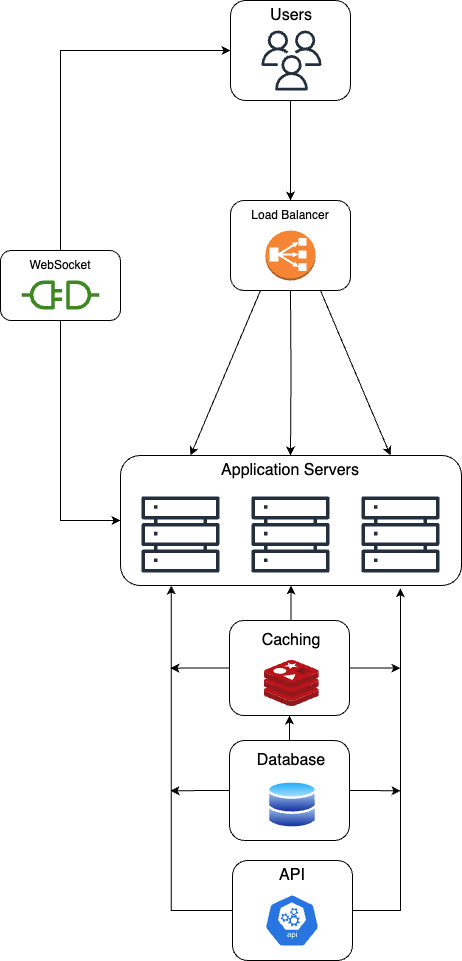

The diagram above was exported from draw.io. Its source (the exported page's mxGraphModel, read from the mxfile embedded in the PNG):
<mxGraphModel dx="1368" dy="873" grid="1" gridSize="10" guides="1" tooltips="1" connect="1" arrows="1" fold="1" page="1" pageScale="1" pageWidth="850" pageHeight="1100" math="0" shadow="0">
  <root>
    <mxCell id="0" />
    <mxCell id="1" parent="0" />
    <mxCell id="h3DW5upsH1YpDDjc8FEw-51" style="edgeStyle=orthogonalEdgeStyle;rounded=0;orthogonalLoop=1;jettySize=auto;html=1;exitX=1;exitY=0.5;exitDx=0;exitDy=0;entryX=0.821;entryY=1.021;entryDx=0;entryDy=0;entryPerimeter=0;" edge="1" parent="1" source="h3DW5upsH1YpDDjc8FEw-41" target="h3DW5upsH1YpDDjc8FEw-4">
      <mxGeometry relative="1" as="geometry">
        <mxPoint x="510" y="690" as="targetPoint" />
        <Array as="points">
          <mxPoint x="510" y="940" />
        </Array>
      </mxGeometry>
    </mxCell>
    <mxCell id="h3DW5upsH1YpDDjc8FEw-54" style="edgeStyle=orthogonalEdgeStyle;rounded=0;orthogonalLoop=1;jettySize=auto;html=1;exitX=0;exitY=0.5;exitDx=0;exitDy=0;entryX=0.149;entryY=1;entryDx=0;entryDy=0;entryPerimeter=0;" edge="1" parent="1" source="h3DW5upsH1YpDDjc8FEw-41" target="h3DW5upsH1YpDDjc8FEw-4">
      <mxGeometry relative="1" as="geometry" />
    </mxCell>
    <mxCell id="h3DW5upsH1YpDDjc8FEw-41" value="" style="rounded=1;whiteSpace=wrap;html=1;" vertex="1" parent="1">
      <mxGeometry x="342" y="890" width="120" height="100" as="geometry" />
    </mxCell>
    <mxCell id="h3DW5upsH1YpDDjc8FEw-50" style="edgeStyle=orthogonalEdgeStyle;rounded=0;orthogonalLoop=1;jettySize=auto;html=1;exitX=0.5;exitY=0;exitDx=0;exitDy=0;entryX=0.5;entryY=1;entryDx=0;entryDy=0;" edge="1" parent="1" source="h3DW5upsH1YpDDjc8FEw-37" target="h3DW5upsH1YpDDjc8FEw-30">
      <mxGeometry relative="1" as="geometry" />
    </mxCell>
    <mxCell id="h3DW5upsH1YpDDjc8FEw-53" style="edgeStyle=orthogonalEdgeStyle;rounded=0;orthogonalLoop=1;jettySize=auto;html=1;exitX=1;exitY=0.5;exitDx=0;exitDy=0;" edge="1" parent="1" source="h3DW5upsH1YpDDjc8FEw-37">
      <mxGeometry relative="1" as="geometry">
        <mxPoint x="510" y="820.3333333333333" as="targetPoint" />
      </mxGeometry>
    </mxCell>
    <mxCell id="h3DW5upsH1YpDDjc8FEw-55" style="edgeStyle=orthogonalEdgeStyle;rounded=0;orthogonalLoop=1;jettySize=auto;html=1;exitX=0;exitY=0.5;exitDx=0;exitDy=0;" edge="1" parent="1" source="h3DW5upsH1YpDDjc8FEw-37">
      <mxGeometry relative="1" as="geometry">
        <mxPoint x="280" y="820.3333333333333" as="targetPoint" />
      </mxGeometry>
    </mxCell>
    <mxCell id="h3DW5upsH1YpDDjc8FEw-37" value="" style="rounded=1;whiteSpace=wrap;html=1;" vertex="1" parent="1">
      <mxGeometry x="339" y="770" width="120" height="100" as="geometry" />
    </mxCell>
    <mxCell id="h3DW5upsH1YpDDjc8FEw-24" value="" style="rounded=1;whiteSpace=wrap;html=1;" vertex="1" parent="1">
      <mxGeometry x="340" y="230" width="120" height="90" as="geometry" />
    </mxCell>
    <mxCell id="h3DW5upsH1YpDDjc8FEw-8" value="" style="rounded=1;whiteSpace=wrap;html=1;" vertex="1" parent="1">
      <mxGeometry x="340" y="30" width="120" height="100" as="geometry" />
    </mxCell>
    <mxCell id="h3DW5upsH1YpDDjc8FEw-4" value="" style="rounded=1;whiteSpace=wrap;html=1;" vertex="1" parent="1">
      <mxGeometry x="230" y="485" width="341" height="130" as="geometry" />
    </mxCell>
    <mxCell id="h3DW5upsH1YpDDjc8FEw-1" value="" style="sketch=0;outlineConnect=0;fontColor=#232F3E;gradientColor=none;fillColor=#232F3D;strokeColor=none;dashed=0;verticalLabelPosition=bottom;verticalAlign=top;align=center;html=1;fontSize=12;fontStyle=0;aspect=fixed;pointerEvents=1;shape=mxgraph.aws4.servers;" vertex="1" parent="1">
      <mxGeometry x="251" y="525" width="78" height="78" as="geometry" />
    </mxCell>
    <mxCell id="h3DW5upsH1YpDDjc8FEw-2" value="" style="sketch=0;outlineConnect=0;fontColor=#232F3E;gradientColor=none;fillColor=#232F3D;strokeColor=none;dashed=0;verticalLabelPosition=bottom;verticalAlign=top;align=center;html=1;fontSize=12;fontStyle=0;aspect=fixed;pointerEvents=1;shape=mxgraph.aws4.servers;" vertex="1" parent="1">
      <mxGeometry x="361" y="525" width="78" height="78" as="geometry" />
    </mxCell>
    <mxCell id="h3DW5upsH1YpDDjc8FEw-3" value="" style="sketch=0;outlineConnect=0;fontColor=#232F3E;gradientColor=none;fillColor=#232F3D;strokeColor=none;dashed=0;verticalLabelPosition=bottom;verticalAlign=top;align=center;html=1;fontSize=12;fontStyle=0;aspect=fixed;pointerEvents=1;shape=mxgraph.aws4.servers;" vertex="1" parent="1">
      <mxGeometry x="471" y="525" width="78" height="78" as="geometry" />
    </mxCell>
    <mxCell id="h3DW5upsH1YpDDjc8FEw-5" value="&lt;font style=&quot;font-size: 16px;&quot;&gt;Application Servers&lt;/font&gt;" style="text;strokeColor=none;align=center;fillColor=none;html=1;verticalAlign=middle;whiteSpace=wrap;rounded=0;" vertex="1" parent="1">
      <mxGeometry x="300" y="485" width="200" height="30" as="geometry" />
    </mxCell>
    <mxCell id="h3DW5upsH1YpDDjc8FEw-6" value="" style="sketch=0;outlineConnect=0;fontColor=#232F3E;gradientColor=none;fillColor=#232F3D;strokeColor=none;dashed=0;verticalLabelPosition=bottom;verticalAlign=top;align=center;html=1;fontSize=12;fontStyle=0;aspect=fixed;pointerEvents=1;shape=mxgraph.aws4.users;" vertex="1" parent="1">
      <mxGeometry x="371" y="60" width="60" height="60" as="geometry" />
    </mxCell>
    <mxCell id="h3DW5upsH1YpDDjc8FEw-7" value="&lt;font style=&quot;font-size: 16px;&quot;&gt;Users&lt;/font&gt;" style="text;strokeColor=none;align=center;fillColor=none;html=1;verticalAlign=middle;whiteSpace=wrap;rounded=0;" vertex="1" parent="1">
      <mxGeometry x="371" y="30" width="60" height="30" as="geometry" />
    </mxCell>
    <mxCell id="h3DW5upsH1YpDDjc8FEw-12" style="edgeStyle=orthogonalEdgeStyle;rounded=0;orthogonalLoop=1;jettySize=auto;html=1;entryX=0.5;entryY=0;entryDx=0;entryDy=0;" edge="1" parent="1" target="h3DW5upsH1YpDDjc8FEw-5">
      <mxGeometry relative="1" as="geometry">
        <mxPoint x="400" y="320" as="sourcePoint" />
      </mxGeometry>
    </mxCell>
    <mxCell id="h3DW5upsH1YpDDjc8FEw-10" value="" style="endArrow=classic;html=1;rounded=0;exitX=0.5;exitY=1;exitDx=0;exitDy=0;entryX=0.5;entryY=0;entryDx=0;entryDy=0;" edge="1" parent="1" source="h3DW5upsH1YpDDjc8FEw-8" target="h3DW5upsH1YpDDjc8FEw-23">
      <mxGeometry width="50" height="50" relative="1" as="geometry">
        <mxPoint x="300" y="360" as="sourcePoint" />
        <mxPoint x="400" y="250" as="targetPoint" />
      </mxGeometry>
    </mxCell>
    <mxCell id="h3DW5upsH1YpDDjc8FEw-11" value="" style="endArrow=classic;html=1;rounded=0;entryX=0;entryY=0;entryDx=0;entryDy=0;" edge="1" parent="1" target="h3DW5upsH1YpDDjc8FEw-5">
      <mxGeometry width="50" height="50" relative="1" as="geometry">
        <mxPoint x="370" y="320" as="sourcePoint" />
        <mxPoint x="350" y="310" as="targetPoint" />
      </mxGeometry>
    </mxCell>
    <mxCell id="h3DW5upsH1YpDDjc8FEw-15" value="" style="endArrow=classic;html=1;rounded=0;entryX=1;entryY=0;entryDx=0;entryDy=0;exitX=0.75;exitY=1;exitDx=0;exitDy=0;" edge="1" parent="1" source="h3DW5upsH1YpDDjc8FEw-24" target="h3DW5upsH1YpDDjc8FEw-5">
      <mxGeometry width="50" height="50" relative="1" as="geometry">
        <mxPoint x="430" y="330" as="sourcePoint" />
        <mxPoint x="350" y="310" as="targetPoint" />
      </mxGeometry>
    </mxCell>
    <mxCell id="h3DW5upsH1YpDDjc8FEw-23" value="Load Balancer" style="text;strokeColor=none;align=center;fillColor=none;html=1;verticalAlign=middle;whiteSpace=wrap;rounded=0;" vertex="1" parent="1">
      <mxGeometry x="360" y="230" width="80" height="30" as="geometry" />
    </mxCell>
    <mxCell id="h3DW5upsH1YpDDjc8FEw-25" value="" style="outlineConnect=0;dashed=0;verticalLabelPosition=bottom;verticalAlign=top;align=center;html=1;shape=mxgraph.aws3.classic_load_balancer;fillColor=#F58534;gradientColor=none;" vertex="1" parent="1">
      <mxGeometry x="375" y="260" width="50" height="50" as="geometry" />
    </mxCell>
    <mxCell id="h3DW5upsH1YpDDjc8FEw-28" style="edgeStyle=orthogonalEdgeStyle;rounded=0;orthogonalLoop=1;jettySize=auto;html=1;exitX=0.5;exitY=1;exitDx=0;exitDy=0;entryX=0;entryY=0.5;entryDx=0;entryDy=0;" edge="1" parent="1" source="h3DW5upsH1YpDDjc8FEw-18" target="h3DW5upsH1YpDDjc8FEw-4">
      <mxGeometry relative="1" as="geometry" />
    </mxCell>
    <mxCell id="h3DW5upsH1YpDDjc8FEw-18" value="" style="rounded=1;whiteSpace=wrap;html=1;" vertex="1" parent="1">
      <mxGeometry x="110" y="280" width="120" height="70" as="geometry" />
    </mxCell>
    <mxCell id="h3DW5upsH1YpDDjc8FEw-16" value="" style="sketch=0;outlineConnect=0;fontColor=#232F3E;gradientColor=none;fillColor=#3F8624;strokeColor=none;dashed=0;verticalLabelPosition=bottom;verticalAlign=top;align=center;html=1;fontSize=12;fontStyle=0;aspect=fixed;pointerEvents=1;shape=mxgraph.aws4.connector;" vertex="1" parent="1">
      <mxGeometry x="131" y="310" width="78" height="29" as="geometry" />
    </mxCell>
    <mxCell id="h3DW5upsH1YpDDjc8FEw-27" style="edgeStyle=orthogonalEdgeStyle;rounded=0;orthogonalLoop=1;jettySize=auto;html=1;exitX=0.5;exitY=0;exitDx=0;exitDy=0;entryX=0;entryY=0.5;entryDx=0;entryDy=0;" edge="1" parent="1" source="h3DW5upsH1YpDDjc8FEw-17" target="h3DW5upsH1YpDDjc8FEw-8">
      <mxGeometry relative="1" as="geometry" />
    </mxCell>
    <mxCell id="h3DW5upsH1YpDDjc8FEw-17" value="WebSocket" style="text;strokeColor=none;align=center;fillColor=none;html=1;verticalAlign=middle;whiteSpace=wrap;rounded=0;" vertex="1" parent="1">
      <mxGeometry x="135" y="280" width="70" height="30" as="geometry" />
    </mxCell>
    <mxCell id="h3DW5upsH1YpDDjc8FEw-56" style="edgeStyle=orthogonalEdgeStyle;rounded=0;orthogonalLoop=1;jettySize=auto;html=1;exitX=0;exitY=0.5;exitDx=0;exitDy=0;" edge="1" parent="1" source="h3DW5upsH1YpDDjc8FEw-30">
      <mxGeometry relative="1" as="geometry">
        <mxPoint x="280" y="697.6666666666667" as="targetPoint" />
      </mxGeometry>
    </mxCell>
    <mxCell id="h3DW5upsH1YpDDjc8FEw-57" style="edgeStyle=orthogonalEdgeStyle;rounded=0;orthogonalLoop=1;jettySize=auto;html=1;exitX=1;exitY=0.5;exitDx=0;exitDy=0;" edge="1" parent="1" source="h3DW5upsH1YpDDjc8FEw-30">
      <mxGeometry relative="1" as="geometry">
        <mxPoint x="510" y="697.6666666666667" as="targetPoint" />
      </mxGeometry>
    </mxCell>
    <mxCell id="h3DW5upsH1YpDDjc8FEw-58" style="edgeStyle=orthogonalEdgeStyle;rounded=0;orthogonalLoop=1;jettySize=auto;html=1;exitX=0.5;exitY=0;exitDx=0;exitDy=0;entryX=0.5;entryY=1;entryDx=0;entryDy=0;" edge="1" parent="1" source="h3DW5upsH1YpDDjc8FEw-30" target="h3DW5upsH1YpDDjc8FEw-4">
      <mxGeometry relative="1" as="geometry" />
    </mxCell>
    <mxCell id="h3DW5upsH1YpDDjc8FEw-30" value="" style="rounded=1;whiteSpace=wrap;html=1;" vertex="1" parent="1">
      <mxGeometry x="339" y="650" width="120" height="95" as="geometry" />
    </mxCell>
    <mxCell id="h3DW5upsH1YpDDjc8FEw-29" value="" style="image;sketch=0;aspect=fixed;html=1;points=[];align=center;fontSize=12;image=img/lib/mscae/Cache_Redis_Product.svg;" vertex="1" parent="1">
      <mxGeometry x="374" y="690" width="54.76" height="46" as="geometry" />
    </mxCell>
    <mxCell id="h3DW5upsH1YpDDjc8FEw-31" value="&lt;font style=&quot;font-size: 16px;&quot;&gt;Caching&lt;/font&gt;" style="text;strokeColor=none;align=center;fillColor=none;html=1;verticalAlign=middle;whiteSpace=wrap;rounded=0;" vertex="1" parent="1">
      <mxGeometry x="371.38" y="655" width="60" height="30" as="geometry" />
    </mxCell>
    <mxCell id="h3DW5upsH1YpDDjc8FEw-35" value="" style="image;aspect=fixed;perimeter=ellipsePerimeter;html=1;align=center;shadow=0;dashed=0;spacingTop=3;image=img/lib/active_directory/databases.svg;" vertex="1" parent="1">
      <mxGeometry x="377" y="810" width="50" height="49" as="geometry" />
    </mxCell>
    <mxCell id="h3DW5upsH1YpDDjc8FEw-36" value="&lt;font style=&quot;font-size: 16px;&quot;&gt;Database&lt;/font&gt;" style="text;strokeColor=none;align=center;fillColor=none;html=1;verticalAlign=middle;whiteSpace=wrap;rounded=0;" vertex="1" parent="1">
      <mxGeometry x="361.38" y="775" width="80" height="30" as="geometry" />
    </mxCell>
    <mxCell id="h3DW5upsH1YpDDjc8FEw-39" value="" style="sketch=0;html=1;dashed=0;whitespace=wrap;fillColor=#2875E2;strokeColor=#ffffff;points=[[0.005,0.63,0],[0.1,0.2,0],[0.9,0.2,0],[0.5,0,0],[0.995,0.63,0],[0.72,0.99,0],[0.5,1,0],[0.28,0.99,0]];verticalLabelPosition=bottom;align=center;verticalAlign=top;shape=mxgraph.kubernetes.icon;prIcon=api" vertex="1" parent="1">
      <mxGeometry x="374" y="920" width="55" height="60" as="geometry" />
    </mxCell>
    <mxCell id="h3DW5upsH1YpDDjc8FEw-40" value="&lt;font style=&quot;font-size: 16px;&quot;&gt;API&lt;/font&gt;" style="text;strokeColor=none;align=center;fillColor=none;html=1;verticalAlign=middle;whiteSpace=wrap;rounded=0;" vertex="1" parent="1">
      <mxGeometry x="372" y="890" width="60" height="30" as="geometry" />
    </mxCell>
  </root>
</mxGraphModel>